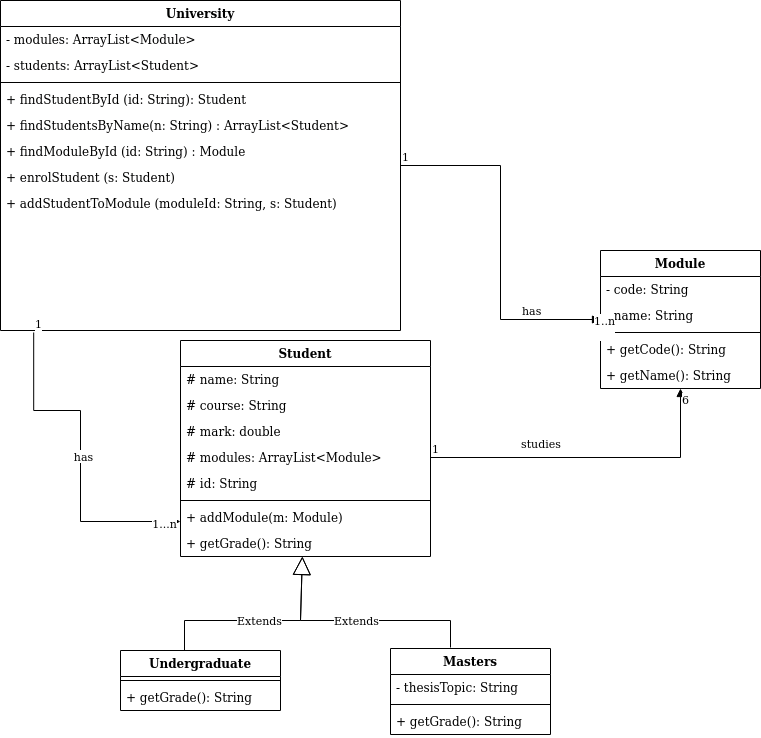

The diagram above was exported from draw.io. Its source (the exported page's mxGraphModel, read from the mxfile embedded in the PNG):
<mxGraphModel dx="1355" dy="793" grid="1" gridSize="10" guides="1" tooltips="1" connect="1" arrows="1" fold="1" page="1" pageScale="1" pageWidth="827" pageHeight="1169" math="0" shadow="0">
  <root>
    <mxCell id="WIyWlLk6GJQsqaUBKTNV-0" />
    <mxCell id="WIyWlLk6GJQsqaUBKTNV-1" parent="WIyWlLk6GJQsqaUBKTNV-0" />
    <mxCell id="PbFPHtCe5JlV6MNDDKAx-0" value="University" style="swimlane;fontStyle=1;align=center;verticalAlign=top;childLayout=stackLayout;horizontal=1;startSize=26;horizontalStack=0;resizeParent=1;resizeParentMax=0;resizeLast=0;collapsible=1;marginBottom=0;" parent="WIyWlLk6GJQsqaUBKTNV-1" vertex="1">
      <mxGeometry x="160" y="10" width="400" height="330" as="geometry" />
    </mxCell>
    <mxCell id="aH3YGuH67QTkfcsbgNNh-0" value="- modules: ArrayList&lt;Module&gt;" style="text;strokeColor=none;fillColor=none;align=left;verticalAlign=top;spacingLeft=4;spacingRight=4;overflow=hidden;rotatable=0;points=[[0,0.5],[1,0.5]];portConstraint=eastwest;" parent="PbFPHtCe5JlV6MNDDKAx-0" vertex="1">
      <mxGeometry y="26" width="400" height="26" as="geometry" />
    </mxCell>
    <mxCell id="PbFPHtCe5JlV6MNDDKAx-1" value="- students: ArrayList&lt;Student&gt;&#10;" style="text;strokeColor=none;fillColor=none;align=left;verticalAlign=top;spacingLeft=4;spacingRight=4;overflow=hidden;rotatable=0;points=[[0,0.5],[1,0.5]];portConstraint=eastwest;" parent="PbFPHtCe5JlV6MNDDKAx-0" vertex="1">
      <mxGeometry y="52" width="400" height="26" as="geometry" />
    </mxCell>
    <mxCell id="PbFPHtCe5JlV6MNDDKAx-2" value="" style="line;strokeWidth=1;fillColor=none;align=left;verticalAlign=middle;spacingTop=-1;spacingLeft=3;spacingRight=3;rotatable=0;labelPosition=right;points=[];portConstraint=eastwest;strokeColor=inherit;" parent="PbFPHtCe5JlV6MNDDKAx-0" vertex="1">
      <mxGeometry y="78" width="400" height="8" as="geometry" />
    </mxCell>
    <mxCell id="PbFPHtCe5JlV6MNDDKAx-5" value="+ findStudentById (id: String): Student" style="text;strokeColor=none;fillColor=none;align=left;verticalAlign=top;spacingLeft=4;spacingRight=4;overflow=hidden;rotatable=0;points=[[0,0.5],[1,0.5]];portConstraint=eastwest;" parent="PbFPHtCe5JlV6MNDDKAx-0" vertex="1">
      <mxGeometry y="86" width="400" height="26" as="geometry" />
    </mxCell>
    <mxCell id="PbFPHtCe5JlV6MNDDKAx-7" value="+ findStudentsByName(n: String) : ArrayList&lt;Student&gt;" style="text;strokeColor=none;fillColor=none;align=left;verticalAlign=top;spacingLeft=4;spacingRight=4;overflow=hidden;rotatable=0;points=[[0,0.5],[1,0.5]];portConstraint=eastwest;" parent="PbFPHtCe5JlV6MNDDKAx-0" vertex="1">
      <mxGeometry y="112" width="400" height="26" as="geometry" />
    </mxCell>
    <mxCell id="PbFPHtCe5JlV6MNDDKAx-65" value="+ findModuleById (id: String) : Module" style="text;strokeColor=none;fillColor=none;align=left;verticalAlign=top;spacingLeft=4;spacingRight=4;overflow=hidden;rotatable=0;points=[[0,0.5],[1,0.5]];portConstraint=eastwest;" parent="PbFPHtCe5JlV6MNDDKAx-0" vertex="1">
      <mxGeometry y="138" width="400" height="26" as="geometry" />
    </mxCell>
    <mxCell id="5oiqFfu-cxyBGeOc3r3E-0" value="+ enrolStudent (s: Student)" style="text;strokeColor=none;fillColor=none;align=left;verticalAlign=top;spacingLeft=4;spacingRight=4;overflow=hidden;rotatable=0;points=[[0,0.5],[1,0.5]];portConstraint=eastwest;" vertex="1" parent="PbFPHtCe5JlV6MNDDKAx-0">
      <mxGeometry y="164" width="400" height="26" as="geometry" />
    </mxCell>
    <mxCell id="PbFPHtCe5JlV6MNDDKAx-3" value="+ addStudentToModule (moduleId: String, s: Student)" style="text;strokeColor=none;fillColor=none;align=left;verticalAlign=top;spacingLeft=4;spacingRight=4;overflow=hidden;rotatable=0;points=[[0,0.5],[1,0.5]];portConstraint=eastwest;" parent="PbFPHtCe5JlV6MNDDKAx-0" vertex="1">
      <mxGeometry y="190" width="400" height="140" as="geometry" />
    </mxCell>
    <mxCell id="PbFPHtCe5JlV6MNDDKAx-10" value="Student" style="swimlane;fontStyle=1;align=center;verticalAlign=top;childLayout=stackLayout;horizontal=1;startSize=26;horizontalStack=0;resizeParent=1;resizeParentMax=0;resizeLast=0;collapsible=1;marginBottom=0;" parent="WIyWlLk6GJQsqaUBKTNV-1" vertex="1">
      <mxGeometry x="340" y="350" width="250" height="216" as="geometry" />
    </mxCell>
    <mxCell id="PbFPHtCe5JlV6MNDDKAx-11" value="# name: String" style="text;strokeColor=none;fillColor=none;align=left;verticalAlign=top;spacingLeft=4;spacingRight=4;overflow=hidden;rotatable=0;points=[[0,0.5],[1,0.5]];portConstraint=eastwest;" parent="PbFPHtCe5JlV6MNDDKAx-10" vertex="1">
      <mxGeometry y="26" width="250" height="26" as="geometry" />
    </mxCell>
    <mxCell id="PbFPHtCe5JlV6MNDDKAx-43" value="# course: String" style="text;strokeColor=none;fillColor=none;align=left;verticalAlign=top;spacingLeft=4;spacingRight=4;overflow=hidden;rotatable=0;points=[[0,0.5],[1,0.5]];portConstraint=eastwest;" parent="PbFPHtCe5JlV6MNDDKAx-10" vertex="1">
      <mxGeometry y="52" width="250" height="26" as="geometry" />
    </mxCell>
    <mxCell id="PbFPHtCe5JlV6MNDDKAx-45" value="# mark: double" style="text;strokeColor=none;fillColor=none;align=left;verticalAlign=top;spacingLeft=4;spacingRight=4;overflow=hidden;rotatable=0;points=[[0,0.5],[1,0.5]];portConstraint=eastwest;" parent="PbFPHtCe5JlV6MNDDKAx-10" vertex="1">
      <mxGeometry y="78" width="250" height="26" as="geometry" />
    </mxCell>
    <mxCell id="PbFPHtCe5JlV6MNDDKAx-46" value="# modules: ArrayList&lt;Module&gt;&#10;" style="text;strokeColor=none;fillColor=none;align=left;verticalAlign=top;spacingLeft=4;spacingRight=4;overflow=hidden;rotatable=0;points=[[0,0.5],[1,0.5]];portConstraint=eastwest;" parent="PbFPHtCe5JlV6MNDDKAx-10" vertex="1">
      <mxGeometry y="104" width="250" height="26" as="geometry" />
    </mxCell>
    <mxCell id="PbFPHtCe5JlV6MNDDKAx-44" value="# id: String" style="text;strokeColor=none;fillColor=none;align=left;verticalAlign=top;spacingLeft=4;spacingRight=4;overflow=hidden;rotatable=0;points=[[0,0.5],[1,0.5]];portConstraint=eastwest;" parent="PbFPHtCe5JlV6MNDDKAx-10" vertex="1">
      <mxGeometry y="130" width="250" height="26" as="geometry" />
    </mxCell>
    <mxCell id="PbFPHtCe5JlV6MNDDKAx-12" value="" style="line;strokeWidth=1;fillColor=none;align=left;verticalAlign=middle;spacingTop=-1;spacingLeft=3;spacingRight=3;rotatable=0;labelPosition=right;points=[];portConstraint=eastwest;strokeColor=inherit;" parent="PbFPHtCe5JlV6MNDDKAx-10" vertex="1">
      <mxGeometry y="156" width="250" height="8" as="geometry" />
    </mxCell>
    <mxCell id="PbFPHtCe5JlV6MNDDKAx-53" value="+ addModule(m: Module)&#10;" style="text;strokeColor=none;fillColor=none;align=left;verticalAlign=top;spacingLeft=4;spacingRight=4;overflow=hidden;rotatable=0;points=[[0,0.5],[1,0.5]];portConstraint=eastwest;" parent="PbFPHtCe5JlV6MNDDKAx-10" vertex="1">
      <mxGeometry y="164" width="250" height="26" as="geometry" />
    </mxCell>
    <mxCell id="PbFPHtCe5JlV6MNDDKAx-13" value="+ getGrade(): String&#10;" style="text;strokeColor=none;fillColor=none;align=left;verticalAlign=top;spacingLeft=4;spacingRight=4;overflow=hidden;rotatable=0;points=[[0,0.5],[1,0.5]];portConstraint=eastwest;" parent="PbFPHtCe5JlV6MNDDKAx-10" vertex="1">
      <mxGeometry y="190" width="250" height="26" as="geometry" />
    </mxCell>
    <mxCell id="PbFPHtCe5JlV6MNDDKAx-15" value="" style="endArrow=block;endFill=1;html=1;edgeStyle=orthogonalEdgeStyle;align=left;verticalAlign=top;rounded=0;exitX=0.083;exitY=1.014;exitDx=0;exitDy=0;exitPerimeter=0;" parent="WIyWlLk6GJQsqaUBKTNV-1" source="PbFPHtCe5JlV6MNDDKAx-3" target="PbFPHtCe5JlV6MNDDKAx-10" edge="1">
      <mxGeometry x="-1" relative="1" as="geometry">
        <mxPoint x="120" y="390" as="sourcePoint" />
        <mxPoint x="280" y="390" as="targetPoint" />
        <Array as="points">
          <mxPoint x="193" y="420" />
          <mxPoint x="240" y="420" />
          <mxPoint x="240" y="531" />
        </Array>
      </mxGeometry>
    </mxCell>
    <mxCell id="PbFPHtCe5JlV6MNDDKAx-16" value="1" style="edgeLabel;resizable=0;html=1;align=left;verticalAlign=bottom;" parent="PbFPHtCe5JlV6MNDDKAx-15" connectable="0" vertex="1">
      <mxGeometry x="-1" relative="1" as="geometry" />
    </mxCell>
    <mxCell id="PbFPHtCe5JlV6MNDDKAx-18" value="has" style="edgeLabel;html=1;align=center;verticalAlign=middle;resizable=0;points=[];" parent="PbFPHtCe5JlV6MNDDKAx-15" vertex="1" connectable="0">
      <mxGeometry x="0.0116" y="2" relative="1" as="geometry">
        <mxPoint as="offset" />
      </mxGeometry>
    </mxCell>
    <mxCell id="PbFPHtCe5JlV6MNDDKAx-19" value="1...n" style="edgeLabel;html=1;align=center;verticalAlign=middle;resizable=0;points=[];" parent="PbFPHtCe5JlV6MNDDKAx-15" vertex="1" connectable="0">
      <mxGeometry x="0.8986" y="-1" relative="1" as="geometry">
        <mxPoint as="offset" />
      </mxGeometry>
    </mxCell>
    <mxCell id="PbFPHtCe5JlV6MNDDKAx-31" value="Extends" style="endArrow=block;endSize=16;endFill=0;html=1;rounded=0;exitX=0.5;exitY=0;exitDx=0;exitDy=0;" parent="WIyWlLk6GJQsqaUBKTNV-1" target="PbFPHtCe5JlV6MNDDKAx-10" edge="1">
      <mxGeometry width="160" relative="1" as="geometry">
        <mxPoint x="344" y="660" as="sourcePoint" />
        <mxPoint x="410" y="580" as="targetPoint" />
        <Array as="points">
          <mxPoint x="344" y="630" />
          <mxPoint x="460" y="630" />
        </Array>
      </mxGeometry>
    </mxCell>
    <mxCell id="PbFPHtCe5JlV6MNDDKAx-33" value="Extends" style="endArrow=block;endSize=16;endFill=0;html=1;rounded=0;" parent="WIyWlLk6GJQsqaUBKTNV-1" target="PbFPHtCe5JlV6MNDDKAx-10" edge="1">
      <mxGeometry width="160" relative="1" as="geometry">
        <mxPoint x="610" y="657" as="sourcePoint" />
        <mxPoint x="460" y="590" as="targetPoint" />
        <Array as="points">
          <mxPoint x="610" y="630" />
          <mxPoint x="460" y="630" />
        </Array>
      </mxGeometry>
    </mxCell>
    <mxCell id="PbFPHtCe5JlV6MNDDKAx-38" value="Module" style="swimlane;fontStyle=1;align=center;verticalAlign=top;childLayout=stackLayout;horizontal=1;startSize=26;horizontalStack=0;resizeParent=1;resizeParentMax=0;resizeLast=0;collapsible=1;marginBottom=0;" parent="WIyWlLk6GJQsqaUBKTNV-1" vertex="1">
      <mxGeometry x="760" y="260" width="160" height="138" as="geometry" />
    </mxCell>
    <mxCell id="PbFPHtCe5JlV6MNDDKAx-66" value="- code: String" style="text;strokeColor=none;fillColor=none;align=left;verticalAlign=top;spacingLeft=4;spacingRight=4;overflow=hidden;rotatable=0;points=[[0,0.5],[1,0.5]];portConstraint=eastwest;" parent="PbFPHtCe5JlV6MNDDKAx-38" vertex="1">
      <mxGeometry y="26" width="160" height="26" as="geometry" />
    </mxCell>
    <mxCell id="PbFPHtCe5JlV6MNDDKAx-39" value="- name: String" style="text;strokeColor=none;fillColor=none;align=left;verticalAlign=top;spacingLeft=4;spacingRight=4;overflow=hidden;rotatable=0;points=[[0,0.5],[1,0.5]];portConstraint=eastwest;" parent="PbFPHtCe5JlV6MNDDKAx-38" vertex="1">
      <mxGeometry y="52" width="160" height="26" as="geometry" />
    </mxCell>
    <mxCell id="PbFPHtCe5JlV6MNDDKAx-40" value="" style="line;strokeWidth=1;fillColor=none;align=left;verticalAlign=middle;spacingTop=-1;spacingLeft=3;spacingRight=3;rotatable=0;labelPosition=right;points=[];portConstraint=eastwest;strokeColor=inherit;" parent="PbFPHtCe5JlV6MNDDKAx-38" vertex="1">
      <mxGeometry y="78" width="160" height="8" as="geometry" />
    </mxCell>
    <mxCell id="PbFPHtCe5JlV6MNDDKAx-67" value="+ getCode(): String" style="text;strokeColor=none;fillColor=none;align=left;verticalAlign=top;spacingLeft=4;spacingRight=4;overflow=hidden;rotatable=0;points=[[0,0.5],[1,0.5]];portConstraint=eastwest;" parent="PbFPHtCe5JlV6MNDDKAx-38" vertex="1">
      <mxGeometry y="86" width="160" height="26" as="geometry" />
    </mxCell>
    <mxCell id="PbFPHtCe5JlV6MNDDKAx-41" value="+ getName(): String" style="text;strokeColor=none;fillColor=none;align=left;verticalAlign=top;spacingLeft=4;spacingRight=4;overflow=hidden;rotatable=0;points=[[0,0.5],[1,0.5]];portConstraint=eastwest;" parent="PbFPHtCe5JlV6MNDDKAx-38" vertex="1">
      <mxGeometry y="112" width="160" height="26" as="geometry" />
    </mxCell>
    <mxCell id="PbFPHtCe5JlV6MNDDKAx-47" value="studies" style="endArrow=block;endFill=1;html=1;edgeStyle=orthogonalEdgeStyle;align=left;verticalAlign=top;rounded=0;exitX=1;exitY=0.5;exitDx=0;exitDy=0;" parent="WIyWlLk6GJQsqaUBKTNV-1" source="PbFPHtCe5JlV6MNDDKAx-46" target="PbFPHtCe5JlV6MNDDKAx-38" edge="1">
      <mxGeometry x="-0.4444" y="27" relative="1" as="geometry">
        <mxPoint x="620" y="470" as="sourcePoint" />
        <mxPoint x="740" y="470" as="targetPoint" />
        <mxPoint as="offset" />
      </mxGeometry>
    </mxCell>
    <mxCell id="PbFPHtCe5JlV6MNDDKAx-48" value="1" style="edgeLabel;resizable=0;html=1;align=left;verticalAlign=bottom;" parent="PbFPHtCe5JlV6MNDDKAx-47" connectable="0" vertex="1">
      <mxGeometry x="-1" relative="1" as="geometry" />
    </mxCell>
    <mxCell id="aH3YGuH67QTkfcsbgNNh-2" value="6" style="edgeLabel;html=1;align=center;verticalAlign=middle;resizable=0;points=[];" parent="PbFPHtCe5JlV6MNDDKAx-47" vertex="1" connectable="0">
      <mxGeometry x="0.9359" y="-4" relative="1" as="geometry">
        <mxPoint as="offset" />
      </mxGeometry>
    </mxCell>
    <mxCell id="PbFPHtCe5JlV6MNDDKAx-51" value="has" style="endArrow=block;endFill=1;html=1;edgeStyle=orthogonalEdgeStyle;align=left;verticalAlign=top;rounded=0;" parent="WIyWlLk6GJQsqaUBKTNV-1" source="PbFPHtCe5JlV6MNDDKAx-0" target="PbFPHtCe5JlV6MNDDKAx-38" edge="1">
      <mxGeometry x="0.3103" y="20" relative="1" as="geometry">
        <mxPoint x="590" y="180" as="sourcePoint" />
        <mxPoint x="750" y="180" as="targetPoint" />
        <mxPoint as="offset" />
      </mxGeometry>
    </mxCell>
    <mxCell id="PbFPHtCe5JlV6MNDDKAx-52" value="1" style="edgeLabel;resizable=0;html=1;align=left;verticalAlign=bottom;" parent="PbFPHtCe5JlV6MNDDKAx-51" connectable="0" vertex="1">
      <mxGeometry x="-1" relative="1" as="geometry" />
    </mxCell>
    <mxCell id="PbFPHtCe5JlV6MNDDKAx-62" value="&lt;div&gt;1..n&lt;/div&gt;&lt;div&gt;&lt;br&gt;&lt;/div&gt;" style="edgeLabel;html=1;align=center;verticalAlign=middle;resizable=0;points=[];" parent="PbFPHtCe5JlV6MNDDKAx-51" vertex="1" connectable="0">
      <mxGeometry x="0.8966" y="-1" relative="1" as="geometry">
        <mxPoint x="21" y="6" as="offset" />
      </mxGeometry>
    </mxCell>
    <mxCell id="PbFPHtCe5JlV6MNDDKAx-54" value="Undergraduate" style="swimlane;fontStyle=1;align=center;verticalAlign=top;childLayout=stackLayout;horizontal=1;startSize=26;horizontalStack=0;resizeParent=1;resizeParentMax=0;resizeLast=0;collapsible=1;marginBottom=0;" parent="WIyWlLk6GJQsqaUBKTNV-1" vertex="1">
      <mxGeometry x="280" y="660" width="160" height="60" as="geometry" />
    </mxCell>
    <mxCell id="PbFPHtCe5JlV6MNDDKAx-56" value="" style="line;strokeWidth=1;fillColor=none;align=left;verticalAlign=middle;spacingTop=-1;spacingLeft=3;spacingRight=3;rotatable=0;labelPosition=right;points=[];portConstraint=eastwest;strokeColor=inherit;" parent="PbFPHtCe5JlV6MNDDKAx-54" vertex="1">
      <mxGeometry y="26" width="160" height="8" as="geometry" />
    </mxCell>
    <mxCell id="PbFPHtCe5JlV6MNDDKAx-57" value="+ getGrade(): String" style="text;strokeColor=none;fillColor=none;align=left;verticalAlign=top;spacingLeft=4;spacingRight=4;overflow=hidden;rotatable=0;points=[[0,0.5],[1,0.5]];portConstraint=eastwest;" parent="PbFPHtCe5JlV6MNDDKAx-54" vertex="1">
      <mxGeometry y="34" width="160" height="26" as="geometry" />
    </mxCell>
    <mxCell id="PbFPHtCe5JlV6MNDDKAx-58" value="Masters" style="swimlane;fontStyle=1;align=center;verticalAlign=top;childLayout=stackLayout;horizontal=1;startSize=26;horizontalStack=0;resizeParent=1;resizeParentMax=0;resizeLast=0;collapsible=1;marginBottom=0;" parent="WIyWlLk6GJQsqaUBKTNV-1" vertex="1">
      <mxGeometry x="550" y="658" width="160" height="86" as="geometry" />
    </mxCell>
    <mxCell id="PbFPHtCe5JlV6MNDDKAx-59" value="- thesisTopic: String" style="text;strokeColor=none;fillColor=none;align=left;verticalAlign=top;spacingLeft=4;spacingRight=4;overflow=hidden;rotatable=0;points=[[0,0.5],[1,0.5]];portConstraint=eastwest;" parent="PbFPHtCe5JlV6MNDDKAx-58" vertex="1">
      <mxGeometry y="26" width="160" height="26" as="geometry" />
    </mxCell>
    <mxCell id="PbFPHtCe5JlV6MNDDKAx-60" value="" style="line;strokeWidth=1;fillColor=none;align=left;verticalAlign=middle;spacingTop=-1;spacingLeft=3;spacingRight=3;rotatable=0;labelPosition=right;points=[];portConstraint=eastwest;strokeColor=inherit;" parent="PbFPHtCe5JlV6MNDDKAx-58" vertex="1">
      <mxGeometry y="52" width="160" height="8" as="geometry" />
    </mxCell>
    <mxCell id="PbFPHtCe5JlV6MNDDKAx-61" value="+ getGrade(): String" style="text;strokeColor=none;fillColor=none;align=left;verticalAlign=top;spacingLeft=4;spacingRight=4;overflow=hidden;rotatable=0;points=[[0,0.5],[1,0.5]];portConstraint=eastwest;" parent="PbFPHtCe5JlV6MNDDKAx-58" vertex="1">
      <mxGeometry y="60" width="160" height="26" as="geometry" />
    </mxCell>
  </root>
</mxGraphModel>